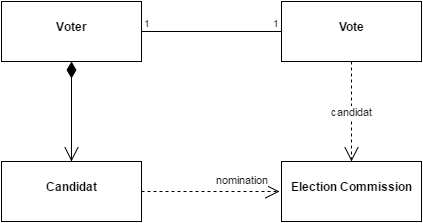

The diagram above was exported from draw.io. Its source (the exported page's mxGraphModel, read from the mxfile embedded in the PNG):
<mxGraphModel dx="876" dy="483" grid="1" gridSize="10" guides="1" tooltips="1" connect="1" arrows="1" fold="1" page="1" pageScale="1" pageWidth="826" pageHeight="1169" background="#ffffff" math="0" shadow="0">
  <root>
    <mxCell id="0" />
    <mxCell id="1" parent="0" />
    <mxCell id="15" value="&lt;p style=&quot;margin: 0px ; margin-top: 4px ; text-align: center&quot;&gt;&lt;br&gt;&lt;b&gt;Voter&lt;/b&gt;&lt;/p&gt;" style="verticalAlign=top;align=left;overflow=fill;fontSize=12;fontFamily=Helvetica;html=1;" vertex="1" parent="1">
      <mxGeometry x="150" y="100" width="140" height="60" as="geometry" />
    </mxCell>
    <mxCell id="16" value="&lt;p style=&quot;margin: 0px ; margin-top: 4px ; text-align: center&quot;&gt;&lt;br&gt;&lt;b&gt;Candidat&lt;/b&gt;&lt;/p&gt;" style="verticalAlign=top;align=left;overflow=fill;fontSize=12;fontFamily=Helvetica;html=1;" vertex="1" parent="1">
      <mxGeometry x="150" y="260" width="140" height="60" as="geometry" />
    </mxCell>
    <mxCell id="17" value="&lt;p style=&quot;margin: 0px ; margin-top: 4px ; text-align: center&quot;&gt;&lt;b&gt;&lt;br&gt;&lt;span&gt;Election Commission&lt;/span&gt;&lt;/b&gt;&lt;br&gt;&lt;/p&gt;" style="verticalAlign=top;align=left;overflow=fill;fontSize=12;fontFamily=Helvetica;html=1;" vertex="1" parent="1">
      <mxGeometry x="430" y="260" width="140" height="60" as="geometry" />
    </mxCell>
    <mxCell id="24" value="nomination" style="endArrow=open;endSize=12;dashed=1;html=1;exitX=1;exitY=0.5;rotation=200;" edge="1" parent="1" source="16">
      <mxGeometry x="0.4641" y="12" width="160" relative="1" as="geometry">
        <mxPoint x="370" y="280" as="sourcePoint" />
        <mxPoint x="428" y="290" as="targetPoint" />
        <mxPoint as="offset" />
      </mxGeometry>
    </mxCell>
    <mxCell id="26" value="" style="endArrow=open;html=1;endSize=12;startArrow=diamondThin;startSize=14;startFill=1;align=left;verticalAlign=bottom;entryX=0.5;entryY=0;exitX=0.5;exitY=1;" edge="1" parent="1" source="15" target="16">
      <mxGeometry x="-1" y="3" relative="1" as="geometry">
        <mxPoint x="90" y="190" as="sourcePoint" />
        <mxPoint x="250" y="190" as="targetPoint" />
        <Array as="points">
          <mxPoint x="220" y="260" />
        </Array>
      </mxGeometry>
    </mxCell>
    <mxCell id="27" value="&lt;p style=&quot;margin: 0px ; margin-top: 4px ; text-align: center&quot;&gt;&lt;br&gt;&lt;b&gt;Vote&lt;/b&gt;&lt;/p&gt;" style="verticalAlign=top;align=left;overflow=fill;fontSize=12;fontFamily=Helvetica;html=1;" vertex="1" parent="1">
      <mxGeometry x="430" y="100" width="140" height="60" as="geometry" />
    </mxCell>
    <mxCell id="30" value="" style="endArrow=none;html=1;edgeStyle=orthogonalEdgeStyle;" edge="1" parent="1">
      <mxGeometry relative="1" as="geometry">
        <mxPoint x="290" y="130" as="sourcePoint" />
        <mxPoint x="430" y="130" as="targetPoint" />
      </mxGeometry>
    </mxCell>
    <mxCell id="31" value="1" style="resizable=0;html=1;align=left;verticalAlign=bottom;labelBackgroundColor=#ffffff;fontSize=10;" connectable="0" vertex="1" parent="30">
      <mxGeometry x="-1" relative="1" as="geometry" />
    </mxCell>
    <mxCell id="32" value="1" style="resizable=0;html=1;align=right;verticalAlign=bottom;labelBackgroundColor=#ffffff;fontSize=10;" connectable="0" vertex="1" parent="30">
      <mxGeometry x="1" relative="1" as="geometry" />
    </mxCell>
    <mxCell id="38" value="candidat" style="endArrow=open;endSize=12;dashed=1;html=1;exitX=0.5;exitY=1;entryX=0.5;entryY=0;" edge="1" parent="1" source="27" target="17">
      <mxGeometry width="160" relative="1" as="geometry">
        <mxPoint x="410" y="250" as="sourcePoint" />
        <mxPoint x="570" y="250" as="targetPoint" />
      </mxGeometry>
    </mxCell>
  </root>
</mxGraphModel>